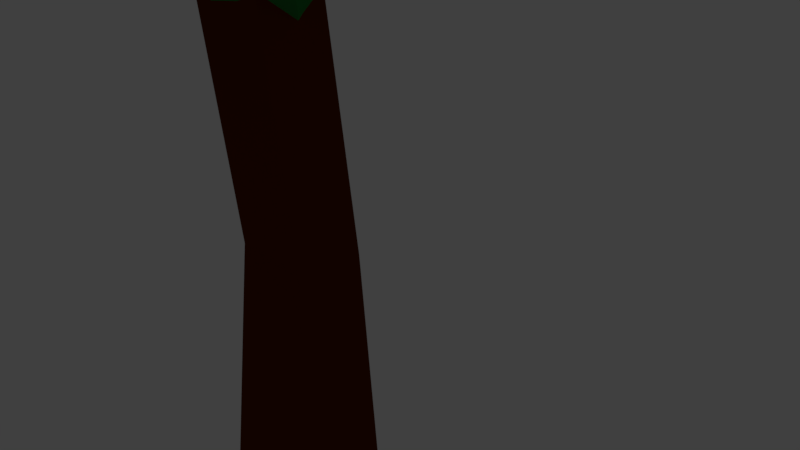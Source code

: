 # Source: tree2.blend  (saved by Blender 2.78.0; exported with 4.5.12 LTS)
import bpy
from mathutils import Matrix  # noqa: F401  (used for matrix-valued properties, if any)

bpy.ops.wm.read_factory_settings(use_empty=True)
scene = bpy.context.scene
scene.name = 'Scene'

# ---- collections
col_collection_1 = bpy.data.collections.new('Collection 1'); scene.collection.children.link(col_collection_1)

# ---- materials (node trees are filled in below, after node groups)
mat_wire_008110135 = bpy.data.materials.new('wire_008110135')
mat_wire_008110135.alpha_threshold = 0.0
mat_wire_008110135.use_transparent_shadow = False
mat_wire_008110135.diffuse_color = (0.02159, 0.2266, 0.03788, 1.0)
mat_wire_008110135.specular_color = (0.1329, 0.1329, 0.1329)
mat_wire_008110135.roughness = 0.5
mat_wire_153228184 = bpy.data.materials.new('wire_153228184')
mat_wire_153228184.alpha_threshold = 0.0
mat_wire_153228184.use_transparent_shadow = False
mat_wire_153228184.diffuse_color = (0.1107, 0.01698, 0.0006946, 1.0)
mat_wire_153228184.roughness = 0.5

# ---- material node trees

# ---- world
world_world = bpy.data.worlds.new('World'); scene.world = world_world
world_world.color = (0.05088, 0.05088, 0.05088)
world_world.use_sun_shadow = False
world_world.sun_shadow_jitter_overblur = 0.0
world_world.cycles.sampling_method = 'MANUAL'

# ---- cameras
cam_camera = bpy.data.cameras.new('Camera')
cam_camera.clip_end = 100.0
cam_camera.lens = 35.0
cam_camera.sensor_width = 32.0
cam_camera.sensor_height = 18.0
cam_camera.ortho_scale = 7.314
cam_camera.dof.focus_distance = 0.0
cam_camera.dof.aperture_fstop = 128.0

# ---- lights
light_lamp = bpy.data.lights.new('Lamp', 'POINT')
light_lamp.transmission_factor = 0.0
light_lamp.cutoff_distance = 30.0
light_lamp.energy = 100.0
light_lamp.shadow_buffer_clip_start = 1.001
light_lamp.shadow_soft_size = 0.1
light_lamp.shadow_maximum_resolution = 0.006
light_lamp.use_absolute_resolution = True

# ---- meshes
me_crown2 = bpy.data.meshes.new('crown2')
me_crown2.from_pydata([(9.69, 39.21, 1.88), (12.6, 37.38, 2.925), (9.768, 37.02, -1.204), (15.01, 32.63, 1.888), (13.61, 33.26, -1.114), (9.294, 31.41, -2.647), (14.91, 25.5, 0.748), (12.69, 22.17, -1.717), (9.934, 20.72, -2.42), (7.766, 24.27, -1.945), (7.971, 37.67, 3.46), (6.027, 31.95, 1.19), (7.077, 31.04, 5.245), (6.307, 21.08, 2.011), (7.817, 20.05, 4.909), (7.98, 24.01, 6.155), (11.22, 33.95, 5.798), (11.28, 22.26, 5.659), (14.17, 22.09, 3.087), (11.32, 16.57, 0.6224)], [], [(0, 1, 2), (1, 3, 4), (1, 4, 2), (2, 4, 5), (3, 6, 7), (3, 7, 4), (4, 7, 8), (4, 8, 5), (5, 8, 9), (0, 2, 10), (2, 5, 11), (2, 11, 10), (10, 11, 12), (5, 9, 13), (5, 13, 11), (11, 13, 14), (11, 14, 12), (12, 14, 15), (0, 10, 1), (10, 12, 16), (10, 16, 1), (1, 16, 3), (12, 15, 17), (12, 17, 16), (16, 17, 18), (16, 18, 3), (3, 18, 6), (6, 18, 7), (18, 17, 19), (18, 19, 7), (7, 19, 8), (17, 15, 14), (17, 14, 19), (19, 14, 13), (19, 13, 8), (8, 13, 9)])
_uv = me_crown2.uv_layers.new(name='UVMap')
_uv.uv.foreach_set('vector', [0.6667, 1.0, 0.5, 0.7973, 0.8333, 0.7973, 0.5, 0.7973, 0.5, 0.5946, 0.6667, 0.6749, 0.5, 0.7973, 0.6667, 0.6749, 0.8333, 0.7973, 0.8333, 0.7973, 0.6667, 0.6749, 0.8333, 0.5946, 0.5, 0.5946, 0.5, 0.3918, 0.6056, 0.3153, 0.5, 0.5946, 0.6056, 0.3153, 0.6667, 0.6749, 0.6667, 0.6749, 0.6056, 0.3153, 0.7277, 0.3153, 0.6667, 0.6749, 0.7277, 0.3153, 0.8333, 0.5946, 0.8333, 0.5946, 0.7277, 0.3153, 0.8333, 0.3918, 0.0, 1.0, -0.1667, 0.7973, 0.1667, 0.7973, 0.8333, 0.7973, 0.8333, 0.5946, 1.0, 0.6749, -0.1667, 0.7973, 0.0, 0.6749, 0.1667, 0.7973, 0.1667, 0.7973, 0.0, 0.6749, 0.1667, 0.5946, 0.8333, 0.5946, 0.8333, 0.3918, 0.9389, 0.3153, 0.8333, 0.5946, 0.9389, 0.3153, 1.0, 0.6749, 0.0, 0.6749, -0.06107, 0.3153, 0.06107, 0.3153, 0.0, 0.6749, 0.06107, 0.3153, 0.1667, 0.5946, 0.1667, 0.5946, 0.06107, 0.3153, 0.1667, 0.3918, 0.3333, 1.0, 0.1667, 0.7973, 0.5, 0.7973, 0.1667, 0.7973, 0.1667, 0.5946, 0.3333, 0.6749, 0.1667, 0.7973, 0.3333, 0.6749, 0.5, 0.7973, 0.5, 0.7973, 0.3333, 0.6749, 0.5, 0.5946, 0.1667, 0.5946, 0.1667, 0.3918, 0.2723, 0.3153, 0.1667, 0.5946, 0.2723, 0.3153, 0.3333, 0.6749, 0.3333, 0.6749, 0.2723, 0.3153, 0.3944, 0.3153, 0.3333, 0.6749, 0.3944, 0.3153, 0.5, 0.5946, 0.5, 0.5946, 0.3944, 0.3153, 0.5, 0.3918, 0.5, 0.3918, 0.3944, 0.3153, 0.6056, 0.3153, 0.3944, 0.3153, 0.2723, 0.3153, 0.5, 0.06669, 0.3944, 0.3153, 0.5, 0.06669, 0.6056, 0.3153, 0.6056, 0.3153, 0.5, 0.06669, 0.7277, 0.3153, 0.2723, 0.3153, 0.1667, 0.3918, 0.06107, 0.3153, 0.2723, 0.3153, 0.06107, 0.3153, 0.5, 0.06669, 0.5, 0.06669, 0.06107, 0.3153, -0.06107, 0.3153, 0.5, 0.06669, 0.9389, 0.3153, 0.7277, 0.3153, 0.7277, 0.3153, 0.9389, 0.3153, 0.8333, 0.3918])
me_crown2.materials.append(mat_wire_008110135)
me_crown2.use_remesh_preserve_volume = False
me_crown2.use_remesh_preserve_attributes = False
me_crown2.use_mirror_vertex_groups = False
me_crown2.update()
me_crown2.normals_split_custom_set([tuple(v) for v in zip(*[iter([0.3403, 0.9015, -0.2674, 0.3402, 0.9015, -0.2674, 0.3402, 0.9015, -0.2674, 0.5826, 0.7876, -0.2007, 0.5826, 0.7876, -0.2007, 0.5826, 0.7876, -0.2007, 0.3776, 0.8787, -0.2921, 0.3776, 0.8787, -0.2921, 0.3776, 0.8787, -0.2921, 0.2178, 0.4686, -0.8561, 0.2178, 0.4686, -0.8562, 0.2178, 0.4686, -0.8561, 0.6443, 0.2482, -0.7234, 0.6443, 0.2482, -0.7234, 0.6443, 0.2482, -0.7234, 0.8958, -0.117, -0.4287, 0.8958, -0.117, -0.4287, 0.8958, -0.117, -0.4287, 0.2293, 0.07894, -0.9702, 0.2293, 0.07894, -0.9702, 0.2293, 0.07894, -0.9702, 0.335, 7.67e-05, -0.9422, 0.335, 7.67e-05, -0.9422, 0.335, 7.67e-05, -0.9422, -0.2701, -0.08494, -0.9591, -0.2701, -0.08494, -0.9591, -0.2701, -0.08494, -0.9591, -0.5459, 0.7972, -0.2579, -0.5459, 0.7972, -0.2579, -0.5458, 0.7972, -0.258, -0.6539, 0.4783, -0.5862, -0.6539, 0.4783, -0.5862, -0.6538, 0.4783, -0.5863, -0.6106, 0.741, -0.2795, -0.6106, 0.741, -0.2795, -0.6106, 0.741, -0.2795, -0.8604, 0.4354, 0.265, -0.8604, 0.4354, 0.265, -0.8604, 0.4354, 0.265, -0.8956, 0.4017, -0.191, -0.8956, 0.4017, -0.191, -0.8956, 0.4017, -0.191, -0.7567, -0.1566, -0.6347, -0.7567, -0.1566, -0.6347, -0.7567, -0.1566, -0.6347, -0.8847, 0.0286, 0.4652, -0.8847, 0.0286, 0.4652, -0.8847, 0.0286, 0.4652, -0.9584, -0.1665, 0.232, -0.9584, -0.1665, 0.232, -0.9584, -0.1665, 0.232, -0.9211, -0.1691, 0.3507, -0.9209, -0.1691, 0.3511, -0.9209, -0.1691, 0.3512, 0.07613, 0.8866, 0.4562, 0.07611, 0.8866, 0.4562, 0.07613, 0.8866, 0.4562, -0.2757, 0.5704, 0.7737, -0.2757, 0.5704, 0.7737, -0.2757, 0.5704, 0.7737, 0.07906, 0.8708, 0.4853, 0.07907, 0.8708, 0.4853, 0.07906, 0.8708, 0.4853, 0.6609, 0.4907, 0.5678, 0.6609, 0.4907, 0.5678, 0.6609, 0.4907, 0.5678, 0.2152, 0.3397, 0.9156, 0.2152, 0.3397, 0.9156, 0.2152, 0.3397, 0.9156, -0.1237, -0.02879, 0.9919, -0.1237, -0.02879, 0.9919, -0.1237, -0.02879, 0.9919, 0.6646, -0.01316, 0.7471, 0.6645, -0.01316, 0.7472, 0.6645, -0.01316, 0.7472, 0.7214, 0.04958, 0.6907, 0.7214, 0.04958, 0.6907, 0.7214, 0.04958, 0.6907, 0.9659, -0.117, 0.2311, 0.9659, -0.117, 0.2311, 0.9659, -0.117, 0.2311, 0.6893, -0.6913, -0.2169, 0.6893, -0.6913, -0.2169, 0.6893, -0.6913, -0.2169, 0.3457, -0.8429, 0.4124, 0.3457, -0.8429, 0.4124, 0.3457, -0.8429, 0.4124, 0.7323, -0.6411, -0.2297, 0.7323, -0.6411, -0.2298, 0.7323, -0.6411, -0.2298, 0.3172, -0.7476, -0.5835, 0.3173, -0.7476, -0.5834, 0.3172, -0.7476, -0.5835, -0.01326, -0.5902, 0.8072, -0.01328, -0.5902, 0.8072, -0.01329, -0.5902, 0.8072, 0.1494, -0.8888, 0.4332, 0.1494, -0.8888, 0.4332, 0.1494, -0.8888, 0.4332, -0.351, -0.9355, 0.0409, -0.351, -0.9355, 0.04094, -0.351, -0.9355, 0.04094, -0.417, -0.8537, -0.3119, -0.4171, -0.8537, -0.3118, -0.417, -0.8537, -0.3119, -0.5779, -0.6811, -0.4496, -0.578, -0.6811, -0.4495, -0.5779, -0.6811, -0.4496])] * 3)])
me_trunk2 = bpy.data.meshes.new('trunk2')
me_trunk2.from_pydata([(9.999, 0.1058, 1.711), (9.836, 0.05152, -1.65), (13.73, -0.07342, -1.5), (13.89, -0.1512, 1.862), (10.39, 18.79, 1.538), (11.26, 18.72, 1.306), (11.46, 18.71, 0.5565), (10.59, 18.77, 0.7885), (11.85, 9.194, 1.345), (10.34, 9.323, 1.526), (10.48, 4.777, 1.298), (12.89, 4.576, 1.528), (12.01, 9.192, 0.03759), (12.69, 4.597, -0.552), (10.5, 9.285, 0.2183), (10.28, 4.719, -0.782), (10.69, 14.1, 1.202), (11.73, 14.02, 1.135), (11.79, 14.01, 0.242), (10.75, 14.08, 0.3086)], [], [(0, 1, 2, 3), (4, 5, 6, 7), (8, 9, 10, 11), (12, 8, 11, 13), (14, 12, 13, 15), (9, 14, 15, 10), (5, 4, 16, 17), (17, 16, 9, 8), (0, 3, 11, 10), (6, 5, 17, 18), (18, 17, 8, 12), (3, 2, 13, 11), (7, 6, 18, 19), (19, 18, 12, 14), (2, 1, 15, 13), (4, 7, 19, 16), (16, 19, 14, 9), (1, 0, 10, 15)])
_uv = me_trunk2.uv_layers.new(name='UVMap')
_uv.uv.foreach_set('vector', [1.0, 0.0, 1.0, 1.0, 0.0, 1.0, 0.0, 0.0, 0.0, 0.0, 1.0, 0.0, 1.0, 1.0, 0.0, 1.0, 1.0, 0.5, 0.0, 0.5, 0.0, 0.25, 1.0, 0.25, 1.0, 0.5, 0.0, 0.5, 0.0, 0.25, 1.0, 0.25, 1.0, 0.5, 0.0, 0.5, 0.0, 0.25, 1.0, 0.25, 1.0, 0.5, 0.0, 0.5, 0.0, 0.25, 1.0, 0.25, 1.0, 1.0, 0.0, 1.0, 0.0, 0.75, 1.0, 0.75, 1.0, 0.75, 0.0, 0.75, 0.0, 0.5, 1.0, 0.5, 0.0, 0.0, 1.0, 0.0, 1.0, 0.25, 0.0, 0.25, 1.0, 1.0, 0.0, 1.0, 0.0, 0.75, 1.0, 0.75, 1.0, 0.75, 0.0, 0.75, 0.0, 0.5, 1.0, 0.5, 0.0, 0.0, 1.0, 0.0, 1.0, 0.25, 0.0, 0.25, 1.0, 1.0, 0.0, 1.0, 0.0, 0.75, 1.0, 0.75, 1.0, 0.75, 0.0, 0.75, 0.0, 0.5, 1.0, 0.5, 0.0, 0.0, 1.0, 0.0, 1.0, 0.25, 0.0, 0.25, 1.0, 1.0, 0.0, 1.0, 0.0, 0.75, 1.0, 0.75, 1.0, 0.75, 0.0, 0.75, 0.0, 0.5, 1.0, 0.5, 0.0, 0.0, 1.0, 0.0, 1.0, 0.25, 0.0, 0.25])
me_trunk2.materials.append(mat_wire_153228184)
me_trunk2.use_remesh_preserve_volume = False
me_trunk2.use_remesh_preserve_attributes = False
me_trunk2.use_mirror_vertex_groups = False
me_trunk2.update()
me_trunk2.normals_split_custom_set([tuple(v) for v in zip(*[iter([-0.04897, -0.9988, -0.001123, -0.04897, -0.9988, -0.001123, -0.04897, -0.9988, -0.001123, -0.04897, -0.9988, -0.001123, 0.07617, 0.9971, 0.001955, 0.07617, 0.9971, 0.001955, 0.07617, 0.9971, 0.001955, 0.07617, 0.9971, 0.001955, -0.01313, -0.006514, 0.9999, -0.01313, -0.006514, 0.9999, -0.01313, -0.006514, 0.9999, -0.01313, -0.006514, 0.9999, 0.9829, 0.1836, -0.01185, 0.9829, 0.1836, -0.01185, 0.9829, 0.1836, -0.01185, 0.9829, 0.1836, -0.01185, 0.02185, 0.172, -0.9849, 0.02185, 0.172, -0.9849, 0.02185, 0.172, -0.9849, 0.02185, 0.172, -0.9849, -0.9999, 0.00633, 0.01285, -0.9999, 0.00633, 0.01285, -0.9999, 0.00633, 0.01285, -0.9999, 0.00633, 0.01285, 0.1516, -0.04087, 0.9876, 0.1516, -0.04087, 0.9876, 0.1516, -0.04087, 0.9876, 0.1516, -0.04087, 0.9876, 0.1009, 0.05282, 0.9935, 0.1009, 0.05282, 0.9935, 0.1009, 0.05282, 0.9935, 0.1009, 0.05282, 0.9935, -0.05465, 0.07608, 0.9956, -0.05465, 0.07608, 0.9956, -0.05465, 0.07608, 0.9956, -0.05465, 0.07608, 0.9956, 0.9851, 0.0755, 0.1544, 0.9851, 0.0755, 0.1544, 0.9851, 0.0755, 0.1544, 0.9851, 0.0755, 0.1544, 0.9946, 0.03627, 0.0976, 0.9946, 0.03627, 0.0976, 0.9946, 0.03627, 0.0976, 0.9946, 0.03627, 0.0976, 0.9746, 0.2153, -0.06162, 0.9746, 0.2153, -0.06162, 0.9746, 0.2153, -0.06162, 0.9746, 0.2153, -0.06162, -0.1496, 0.07562, -0.9858, -0.1496, 0.07562, -0.9858, -0.1496, 0.07562, -0.9858, -0.1496, 0.07562, -0.9858, -0.09459, 0.0308, -0.995, -0.09459, 0.0308, -0.995, -0.09459, 0.0308, -0.995, -0.09459, 0.0308, -0.995, 0.06678, 0.1945, -0.9786, 0.06678, 0.1945, -0.9786, 0.06678, 0.1945, -0.9786, 0.06678, 0.1945, -0.9786, -0.9874, -0.03543, -0.1545, -0.9874, -0.03543, -0.1545, -0.9874, -0.03543, -0.1545, -0.9874, -0.03543, -0.1545, -0.9932, 0.0607, -0.09935, -0.9932, 0.0607, -0.09935, -0.9932, 0.0607, -0.09935, -0.9932, 0.0607, -0.09935, -0.9933, 0.09573, 0.06478, -0.9933, 0.09573, 0.06478, -0.9933, 0.09573, 0.06478, -0.9933, 0.09573, 0.06478])] * 3)])

# ---- objects
ob_crown2 = bpy.data.objects.new('crown2', me_crown2)
ob_trunk2 = bpy.data.objects.new('trunk2', me_trunk2)
ob_lamp = bpy.data.objects.new('Lamp', light_lamp)
ob_camera = bpy.data.objects.new('Camera', cam_camera)

# ---- transforms, parenting, visibility, modifiers, constraints
ob_crown2.location = (-11.7, 0.0, -13.9)
ob_crown2.rotation_euler = (1.571, -0.0, 0.0)
ob_crown2.lineart.crease_threshold = 0.0
ob_trunk2.location = (-11.7, 0.0, -13.9)
ob_trunk2.rotation_euler = (1.571, -0.0, 0.0)
ob_trunk2.lineart.crease_threshold = 0.0
ob_lamp.location = (-19.03, 1.005, 40.48)
ob_lamp.rotation_euler = (0.6503, 0.05522, 1.866)
ob_lamp.lock_rotations_4d = False
ob_lamp.empty_display_type = 'ARROWS'
ob_lamp.color = (0.0, 0.0, 0.0, 0.0)
ob_lamp.lineart.crease_threshold = 0.0
ob_camera.location = (7.481, -6.508, 5.344)
ob_camera.rotation_euler = (1.109, 0.0, 0.8149)
ob_camera.lock_rotations_4d = False
ob_camera.empty_display_type = 'ARROWS'
ob_camera.color = (0.0, 0.0, 0.0, 0.0)
ob_camera.display_type = 'WIRE'
ob_camera.lineart.crease_threshold = 0.0

# ---- collection membership
col_collection_1.objects.link(ob_crown2)
col_collection_1.objects.link(ob_trunk2)
col_collection_1.objects.link(ob_lamp)
col_collection_1.objects.link(ob_camera)

# ---- scene / render settings (as saved in the file)
scene.camera = ob_camera
scene.frame_start = 1; scene.frame_end = 250; scene.frame_set(1)
scene.render.engine = 'BLENDER_EEVEE_NEXT'
scene.render.resolution_percentage = 50
scene.render.dither_intensity = 0.0
scene.cycles.use_denoising = False
scene.cycles.samples = 128
scene.cycles.sampling_pattern = 'TABULATED_SOBOL'
scene.cycles.light_sampling_threshold = 0.0
scene.cycles.use_adaptive_sampling = False
scene.cycles.use_light_tree = False
scene.cycles.blur_glossy = 0.0
scene.cycles.sample_clamp_indirect = 0.0
scene.view_settings.view_transform = 'Standard'
bpy.context.view_layer.update()
